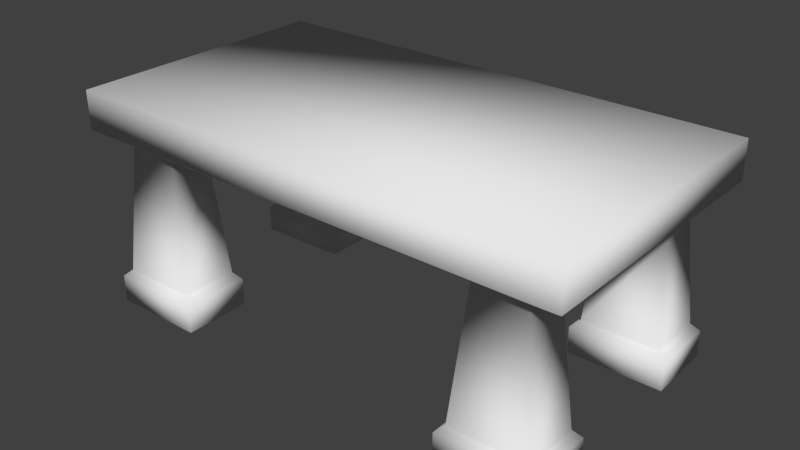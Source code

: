 # Source: table2.blend  (saved by Blender 2.73.0; exported with 4.5.12 LTS)
import bpy
from mathutils import Matrix  # noqa: F401  (used for matrix-valued properties, if any)

bpy.ops.wm.read_factory_settings(use_empty=True)
scene = bpy.context.scene
scene.name = 'Scene'

# ---- collections
col_collection_1 = bpy.data.collections.new('Collection 1'); scene.collection.children.link(col_collection_1)

# ---- materials (node trees are filled in below, after node groups)
mat_material = bpy.data.materials.new('Material')
mat_material.alpha_threshold = 0.0
mat_material.use_transparent_shadow = False
mat_material.roughness = 0.5

# ---- material node trees

# ---- world
world_world = bpy.data.worlds.new('World'); scene.world = world_world
world_world.color = (0.05088, 0.05088, 0.05088)
world_world.use_sun_shadow = False
world_world.sun_shadow_jitter_overblur = 0.0
world_world.cycles.sampling_method = 'MANUAL'
world_world.cycles.sample_map_resolution = 256

# ---- meshes
me_cube = bpy.data.meshes.new('Cube')
me_cube.from_pydata([(-1.126, -0.5823, 0.7436), (-1.126, 0.5853, 0.7436), (1.018, 0.5853, 0.7436), (1.018, -0.5823, 0.7436), (-1.126, -0.5823, 0.9058), (-1.126, 0.5853, 0.9058), (1.018, 0.5853, 0.9058), (1.018, -0.5823, 0.9058), (-0.9757, -0.5005, 0.6836), (-0.9781, 0.5034, 0.6836), (0.8674, 0.5039, 0.6836), (0.8682, -0.5, 0.6836), (-0.7518, -0.3346, 0.6836), (-0.7527, 0.3386, 0.6836), (0.6435, 0.3381, 0.6836), (0.6427, -0.3351, 0.6836), (0.6446, -0.501, 0.6836), (0.8682, -0.3339, 0.6836), (0.8689, 0.3386, 0.6836), (0.6439, 0.5029, 0.6836), (-0.7539, 0.5034, 0.6836), (-0.9766, 0.3381, 0.6836), (-0.7488, -0.5005, 0.6836), (-0.9757, -0.3366, 0.6836), (-1.029, -0.5395, 0.137), (-0.6991, -0.2951, 0.137), (-0.6947, -0.5395, 0.137), (-1.029, -0.2981, 0.137), (-1.063, -0.564, 0.1059), (-0.6661, -0.2703, 0.1059), (-0.6608, -0.564, 0.1059), (-1.063, -0.2739, 0.1059), (-1.063, -0.564, -0.009035), (-0.6661, -0.2703, -0.009035), (-0.6608, -0.564, -0.009035), (-1.063, -0.2739, -0.009035), (0.9215, -0.2966, 0.137), (0.5915, -0.541, 0.137), (0.5871, -0.2966, 0.137), (0.9215, -0.538, 0.137), (0.955, -0.2721, 0.1059), (0.5585, -0.5658, 0.1059), (0.5532, -0.2721, 0.1059), (0.955, -0.5622, 0.1059), (0.955, -0.2721, -0.009035), (0.5585, -0.5658, -0.009035), (0.5532, -0.2721, -0.009035), (0.955, -0.5622, -0.009035), (0.5893, 0.2995, 0.137), (0.9193, 0.5439, 0.137), (0.9237, 0.2995, 0.137), (0.5893, 0.5409, 0.137), (0.5558, 0.275, 0.1059), (0.9523, 0.5686, 0.1059), (0.9576, 0.275, 0.1059), (0.5558, 0.5651, 0.1059), (0.5558, 0.275, -0.009035), (0.9523, 0.5686, -0.009035), (0.9576, 0.275, -0.009035), (0.5558, 0.5651, -0.009035), (-0.7002, 0.5424, 0.137), (-1.03, 0.298, 0.137), (-1.035, 0.5424, 0.137), (-0.7002, 0.301, 0.137), (-0.6667, 0.5668, 0.1059), (-1.063, 0.2732, 0.1059), (-1.069, 0.5668, 0.1059), (-0.6667, 0.2768, 0.1059), (-0.6667, 0.5668, -0.009035), (-1.063, 0.2732, -0.009035), (-1.069, 0.5668, -0.009035), (-0.6667, 0.2768, -0.009035)], [], [(4, 5, 1, 0), (5, 6, 2, 1), (6, 7, 3, 2), (7, 4, 0, 3), (3, 0, 8, 22, 16, 11), (7, 6, 5, 4), (12, 22, 26, 25), (2, 3, 11, 17, 18, 10), (1, 2, 10, 19, 20, 9), (0, 1, 9, 21, 23, 8), (12, 13, 14, 15), (8, 23, 27, 24), (26, 24, 28, 30), (24, 27, 31, 28), (16, 22, 12, 15), (23, 12, 25, 27), (18, 17, 15, 14), (22, 8, 24, 26), (20, 19, 14, 13), (25, 26, 30, 29), (27, 25, 29, 31), (23, 21, 13, 12), (29, 30, 34, 33), (30, 28, 32, 34), (31, 29, 33, 35), (28, 31, 35, 32), (32, 35, 33, 34), (15, 17, 36, 38), (17, 11, 39, 36), (38, 36, 40, 42), (36, 39, 43, 40), (16, 15, 38, 37), (11, 16, 37, 39), (37, 38, 42, 41), (39, 37, 41, 43), (41, 42, 46, 45), (42, 40, 44, 46), (43, 41, 45, 47), (40, 43, 47, 44), (44, 47, 45, 46), (19, 10, 49, 51), (50, 48, 52, 54), (48, 51, 55, 52), (14, 19, 51, 48), (18, 14, 48, 50), (49, 50, 54, 53), (51, 49, 53, 55), (53, 54, 58, 57), (54, 52, 56, 58), (55, 53, 57, 59), (52, 55, 59, 56), (56, 59, 57, 58), (21, 9, 62, 61), (9, 20, 60, 62), (62, 60, 64, 66), (60, 63, 67, 64), (13, 21, 61, 63), (20, 13, 63, 60), (61, 62, 66, 65), (63, 61, 65, 67), (65, 66, 70, 69), (66, 64, 68, 70), (67, 65, 69, 71), (64, 67, 71, 68), (68, 71, 69, 70), (10, 18, 50, 49)])
me_cube.polygons.foreach_set('use_smooth', [True] * 66)
_uv = me_cube.uv_layers.new(name='UVMap')
_uv.uv.foreach_set('vector', [0.01509, 0.9401, 0.4024, 0.9401, 0.4024, 0.994, 0.01509, 0.994, 0.4024, 0.9401, 0.9869, 0.9401, 0.9869, 0.994, 0.4024, 0.994, 0.9869, 0.9339, 0.5995, 0.9339, 0.5995, 0.8801, 0.9869, 0.8801, 0.5995, 0.9339, 0.01509, 0.9339, 0.01509, 0.8801, 0.5995, 0.8801, 0.3828, 0.4005, 0.3814, 0.8513, 0.3556, 0.818, 0.3561, 0.7716, 0.3565, 0.493, 0.3574, 0.4383, 0.4656, 0.07905, 0.9878, 0.07793, 0.9895, 0.8658, 0.4673, 0.8669, 0.2696, 0.3466, 0.234, 0.387, 0.07949, 0.2789, 0.1255, 0.1864, 0.07101, 0.4091, 0.3828, 0.4005, 0.3574, 0.4383, 0.3118, 0.4389, 0.1383, 0.4419, 0.09698, 0.4426, 0.07101, 0.8604, 0.07101, 0.4091, 0.09698, 0.4426, 0.09663, 0.4884, 0.097, 0.7682, 0.09624, 0.8227, 0.3814, 0.8513, 0.07101, 0.8604, 0.09624, 0.8227, 0.1405, 0.822, 0.3148, 0.8186, 0.3556, 0.818, 0.3143, 0.772, 0.1413, 0.7707, 0.1384, 0.4887, 0.3123, 0.4903, 0.37, 0.2927, 0.319, 0.3127, 0.2106, 0.1118, 0.3097, 0.08084, 0.4327, 0.09406, 0.3097, 0.08084, 0.3057, 0.06175, 0.4496, 0.07459, 0.3097, 0.08084, 0.2106, 0.1118, 0.2042, 0.09904, 0.3057, 0.06175, 0.3565, 0.493, 0.3561, 0.7716, 0.3143, 0.772, 0.3123, 0.4903, 0.319, 0.3127, 0.2696, 0.3466, 0.1255, 0.1864, 0.2106, 0.1118, 0.1383, 0.4419, 0.3118, 0.4389, 0.3123, 0.4903, 0.1384, 0.4887, 0.4325, 0.2846, 0.37, 0.2927, 0.3097, 0.08084, 0.4327, 0.09406, 0.097, 0.7682, 0.09663, 0.4884, 0.1384, 0.4887, 0.1413, 0.7707, 0.1255, 0.1864, 0.07949, 0.2789, 0.05595, 0.2803, 0.1109, 0.175, 0.2106, 0.1118, 0.1255, 0.1864, 0.1109, 0.175, 0.2042, 0.09904, 0.3148, 0.8186, 0.1405, 0.822, 0.1413, 0.7707, 0.3143, 0.772, 0.1109, 0.175, 0.05595, 0.2803, 0.01331, 0.2565, 0.0741, 0.1476, 0.4496, 0.07459, 0.3057, 0.06175, 0.2945, 0.00928, 0.4535, 0.01209, 0.2042, 0.09904, 0.1109, 0.175, 0.0741, 0.1476, 0.1762, 0.05739, 0.3057, 0.06175, 0.2042, 0.09904, 0.1762, 0.05739, 0.2945, 0.00928, 0.09073, 0.3836, 0.02206, 0.3828, 0.02206, 0.3057, 0.09159, 0.3055, 0.4325, 0.2846, 0.37, 0.2927, 0.3097, 0.08084, 0.4327, 0.09406, 0.37, 0.2927, 0.319, 0.3127, 0.2106, 0.1118, 0.3097, 0.08084, 0.4327, 0.09406, 0.3097, 0.08084, 0.3057, 0.06175, 0.4496, 0.07459, 0.3097, 0.08084, 0.2106, 0.1118, 0.2042, 0.09904, 0.3057, 0.06175, 0.2696, 0.3466, 0.234, 0.387, 0.07949, 0.2789, 0.1255, 0.1864, 0.319, 0.3127, 0.2696, 0.3466, 0.1255, 0.1864, 0.2106, 0.1118, 0.1255, 0.1864, 0.07949, 0.2789, 0.05595, 0.2803, 0.1109, 0.175, 0.2106, 0.1118, 0.1255, 0.1864, 0.1109, 0.175, 0.2042, 0.09904, 0.1109, 0.175, 0.05595, 0.2803, 0.01331, 0.2565, 0.0741, 0.1476, 0.4496, 0.07459, 0.3057, 0.06175, 0.2945, 0.00928, 0.4535, 0.01209, 0.2042, 0.09904, 0.1109, 0.175, 0.0741, 0.1476, 0.1762, 0.05739, 0.3057, 0.06175, 0.2042, 0.09904, 0.1762, 0.05739, 0.2945, 0.00928, 0.09073, 0.3836, 0.02206, 0.3828, 0.02206, 0.3057, 0.09159, 0.3055, 0.319, 0.3127, 0.2696, 0.3466, 0.1255, 0.1864, 0.2106, 0.1118, 0.4327, 0.09406, 0.3097, 0.08084, 0.3057, 0.06175, 0.4496, 0.07459, 0.3097, 0.08084, 0.2106, 0.1118, 0.2042, 0.09904, 0.3057, 0.06175, 0.37, 0.2927, 0.319, 0.3127, 0.2106, 0.1118, 0.3097, 0.08084, 0.4325, 0.2846, 0.37, 0.2927, 0.3097, 0.08084, 0.4327, 0.09406, 0.1255, 0.1864, 0.07949, 0.2789, 0.05595, 0.2803, 0.1109, 0.175, 0.2106, 0.1118, 0.1255, 0.1864, 0.1109, 0.175, 0.2042, 0.09904, 0.1109, 0.175, 0.05595, 0.2803, 0.01331, 0.2565, 0.0741, 0.1476, 0.4496, 0.07459, 0.3057, 0.06175, 0.2945, 0.00928, 0.4535, 0.01209, 0.2042, 0.09904, 0.1109, 0.175, 0.0741, 0.1476, 0.1762, 0.05739, 0.3057, 0.06175, 0.2042, 0.09904, 0.1762, 0.05739, 0.2945, 0.00928, 0.09073, 0.3836, 0.02206, 0.3828, 0.02206, 0.3057, 0.09159, 0.3055, 0.2696, 0.3466, 0.234, 0.387, 0.07949, 0.2789, 0.1255, 0.1864, 0.4325, 0.2846, 0.37, 0.2927, 0.3097, 0.08084, 0.4327, 0.09406, 0.4327, 0.09406, 0.3097, 0.08084, 0.3057, 0.06175, 0.4496, 0.07459, 0.3097, 0.08084, 0.2106, 0.1118, 0.2042, 0.09904, 0.3057, 0.06175, 0.319, 0.3127, 0.2696, 0.3466, 0.1255, 0.1864, 0.2106, 0.1118, 0.37, 0.2927, 0.319, 0.3127, 0.2106, 0.1118, 0.3097, 0.08084, 0.1255, 0.1864, 0.07949, 0.2789, 0.05595, 0.2803, 0.1109, 0.175, 0.2106, 0.1118, 0.1255, 0.1864, 0.1109, 0.175, 0.2042, 0.09904, 0.1109, 0.175, 0.05595, 0.2803, 0.01331, 0.2565, 0.0741, 0.1476, 0.4496, 0.07459, 0.3057, 0.06175, 0.2945, 0.00928, 0.4535, 0.01209, 0.2042, 0.09904, 0.1109, 0.175, 0.0741, 0.1476, 0.1762, 0.05739, 0.3057, 0.06175, 0.2042, 0.09904, 0.1762, 0.05739, 0.2945, 0.00928, 0.09073, 0.3836, 0.02206, 0.3828, 0.02206, 0.3057, 0.09159, 0.3055, 0.2696, 0.3466, 0.234, 0.387, 0.07949, 0.2789, 0.1255, 0.1864])
me_cube.materials.append(mat_material)
me_cube.use_remesh_preserve_volume = False
me_cube.use_remesh_preserve_attributes = False
me_cube.use_mirror_vertex_groups = False
me_cube.use_paint_bone_selection = False
me_cube.use_paint_mask = True
me_cube.update()

# ---- objects
ob_cube = bpy.data.objects.new('Cube', me_cube)

# ---- transforms, parenting, visibility, modifiers, constraints
ob_cube.location = (0.0, 0.0, 0.0)
ob_cube.lineart.crease_threshold = 0.0

# ---- collection membership
col_collection_1.objects.link(ob_cube)

# ---- scene / render settings (as saved in the file)
scene.frame_start = 1; scene.frame_end = 250; scene.frame_set(4)
scene.render.engine = 'BLENDER_EEVEE_NEXT'
scene.render.resolution_percentage = 50
scene.render.dither_intensity = 0.0
scene.cycles.use_denoising = False
scene.cycles.samples = 10
scene.cycles.sampling_pattern = 'TABULATED_SOBOL'
scene.cycles.light_sampling_threshold = 0.0
scene.cycles.use_adaptive_sampling = False
scene.cycles.use_light_tree = False
scene.cycles.blur_glossy = 0.0
scene.cycles.pixel_filter_type = 'GAUSSIAN'
scene.cycles.sample_clamp_indirect = 0.0
scene.view_settings.view_transform = 'Standard'
bpy.context.view_layer.update()

# ---- added for rendering (the .blend has no active camera and no usable light): camera, sun
cam_auto = bpy.data.cameras.new('AutoCamera')
cam_auto.lens = 50.0
cam_auto.sensor_width = 36.0
cam_auto.clip_end = 1000.0
ob_auto_camera = bpy.data.objects.new('AutoCamera', cam_auto)
scene.collection.objects.link(ob_auto_camera)
ob_auto_camera.location = (2.35866, -2.89337, 2.37833)
ob_auto_camera.rotation_euler = (1.09748, -7.21219e-08, 0.694738)
scene.camera = ob_auto_camera
light_auto_sun = bpy.data.lights.new('AutoSun', 'SUN')
light_auto_sun.energy = 3.0
light_auto_sun.angle = 0.0523599
ob_auto_sun = bpy.data.objects.new('AutoSun', light_auto_sun)
scene.collection.objects.link(ob_auto_sun)
ob_auto_sun.rotation_euler = (0.872665, 0.174533, 0.523599)
bpy.context.view_layer.update()
